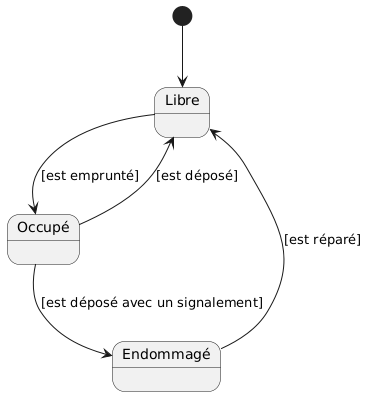

The diagram above was rendered by PlantUML. Its source (embedded in the PNG):
@startuml
[*] --> Libre
Libre --> Occupé: [est emprunté]
Occupé --> Endommagé: [est déposé avec un signalement]
Occupé --> Libre: [est déposé]
Endommagé --> Libre: [est réparé]
@enduml